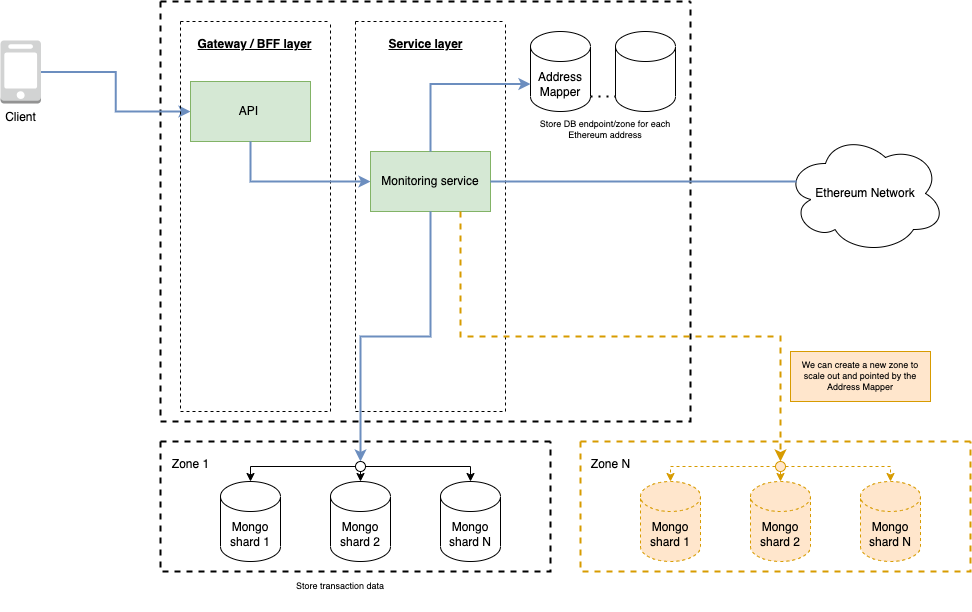

The diagram above was exported from draw.io. Its source (the exported page's mxGraphModel, read from the mxfile embedded in the PNG):
<mxGraphModel dx="2044" dy="667" grid="1" gridSize="10" guides="1" tooltips="1" connect="1" arrows="1" fold="1" page="1" pageScale="1" pageWidth="850" pageHeight="1100" math="0" shadow="0">
  <root>
    <mxCell id="0" />
    <mxCell id="1" parent="0" />
    <mxCell id="f99Tc6WFj3bFQIPv3O81-2" value="" style="swimlane;startSize=0;dashed=1;strokeWidth=2;" vertex="1" parent="1">
      <mxGeometry x="50" y="70" width="530" height="420" as="geometry" />
    </mxCell>
    <mxCell id="f99Tc6WFj3bFQIPv3O81-46" value="" style="swimlane;startSize=0;dashed=1;" vertex="1" parent="f99Tc6WFj3bFQIPv3O81-2">
      <mxGeometry x="195" y="20" width="150" height="390" as="geometry" />
    </mxCell>
    <mxCell id="f99Tc6WFj3bFQIPv3O81-4" value="Monitoring service" style="rounded=0;whiteSpace=wrap;html=1;fillColor=#d5e8d4;strokeColor=#82b366;" vertex="1" parent="f99Tc6WFj3bFQIPv3O81-46">
      <mxGeometry x="15" y="130" width="120" height="60" as="geometry" />
    </mxCell>
    <mxCell id="f99Tc6WFj3bFQIPv3O81-48" value="Service layer" style="text;html=1;align=center;verticalAlign=middle;resizable=0;points=[];autosize=1;strokeColor=none;fillColor=none;fontStyle=5" vertex="1" parent="f99Tc6WFj3bFQIPv3O81-46">
      <mxGeometry x="20" y="8" width="100" height="30" as="geometry" />
    </mxCell>
    <mxCell id="f99Tc6WFj3bFQIPv3O81-10" value="Address Mapper" style="shape=cylinder3;whiteSpace=wrap;html=1;boundedLbl=1;backgroundOutline=1;size=15;" vertex="1" parent="f99Tc6WFj3bFQIPv3O81-2">
      <mxGeometry x="370" y="30" width="60" height="80" as="geometry" />
    </mxCell>
    <mxCell id="f99Tc6WFj3bFQIPv3O81-11" value="" style="shape=cylinder3;whiteSpace=wrap;html=1;boundedLbl=1;backgroundOutline=1;size=15;" vertex="1" parent="f99Tc6WFj3bFQIPv3O81-2">
      <mxGeometry x="455" y="30" width="60" height="80" as="geometry" />
    </mxCell>
    <mxCell id="f99Tc6WFj3bFQIPv3O81-13" value="" style="endArrow=none;dashed=1;html=1;dashPattern=1 3;strokeWidth=2;rounded=0;entryX=0;entryY=1;entryDx=0;entryDy=-15;entryPerimeter=0;exitX=1;exitY=1;exitDx=0;exitDy=-15;exitPerimeter=0;" edge="1" parent="f99Tc6WFj3bFQIPv3O81-2" source="f99Tc6WFj3bFQIPv3O81-10" target="f99Tc6WFj3bFQIPv3O81-11">
      <mxGeometry width="50" height="50" relative="1" as="geometry">
        <mxPoint x="430" y="90" as="sourcePoint" />
        <mxPoint x="480" y="40" as="targetPoint" />
      </mxGeometry>
    </mxCell>
    <mxCell id="f99Tc6WFj3bFQIPv3O81-28" value="Store DB endpoint/zone for each Ethereum address" style="text;html=1;strokeColor=none;fillColor=none;align=center;verticalAlign=middle;whiteSpace=wrap;rounded=0;fontSize=9;" vertex="1" parent="f99Tc6WFj3bFQIPv3O81-2">
      <mxGeometry x="375" y="103" width="140" height="50" as="geometry" />
    </mxCell>
    <mxCell id="f99Tc6WFj3bFQIPv3O81-19" style="edgeStyle=orthogonalEdgeStyle;rounded=0;orthogonalLoop=1;jettySize=auto;html=1;exitX=0.5;exitY=0;exitDx=0;exitDy=0;entryX=0;entryY=0;entryDx=0;entryDy=52.5;entryPerimeter=0;fillColor=#dae8fc;strokeColor=#6c8ebf;strokeWidth=2;" edge="1" parent="f99Tc6WFj3bFQIPv3O81-2" source="f99Tc6WFj3bFQIPv3O81-4" target="f99Tc6WFj3bFQIPv3O81-10">
      <mxGeometry relative="1" as="geometry" />
    </mxCell>
    <mxCell id="f99Tc6WFj3bFQIPv3O81-17" style="edgeStyle=orthogonalEdgeStyle;rounded=0;orthogonalLoop=1;jettySize=auto;html=1;exitX=1;exitY=0.5;exitDx=0;exitDy=0;exitPerimeter=0;fillColor=#dae8fc;strokeColor=#6c8ebf;strokeWidth=2;" edge="1" parent="1" source="f99Tc6WFj3bFQIPv3O81-16" target="f99Tc6WFj3bFQIPv3O81-14">
      <mxGeometry relative="1" as="geometry" />
    </mxCell>
    <mxCell id="f99Tc6WFj3bFQIPv3O81-16" value="Client" style="outlineConnect=0;dashed=0;verticalLabelPosition=bottom;verticalAlign=top;align=center;html=1;shape=mxgraph.aws3.mobile_client;fillColor=#D2D3D3;gradientColor=none;" vertex="1" parent="1">
      <mxGeometry x="-110" y="109" width="40.5" height="63" as="geometry" />
    </mxCell>
    <mxCell id="f99Tc6WFj3bFQIPv3O81-27" value="" style="swimlane;startSize=0;dashed=1;strokeWidth=2;" vertex="1" parent="1">
      <mxGeometry x="50" y="510" width="390" height="130" as="geometry" />
    </mxCell>
    <mxCell id="f99Tc6WFj3bFQIPv3O81-7" value="Mongo shard 1" style="shape=cylinder3;whiteSpace=wrap;html=1;boundedLbl=1;backgroundOutline=1;size=15;" vertex="1" parent="f99Tc6WFj3bFQIPv3O81-27">
      <mxGeometry x="60" y="40" width="60" height="80" as="geometry" />
    </mxCell>
    <mxCell id="f99Tc6WFj3bFQIPv3O81-5" value="Mongo shard 2" style="shape=cylinder3;whiteSpace=wrap;html=1;boundedLbl=1;backgroundOutline=1;size=15;" vertex="1" parent="f99Tc6WFj3bFQIPv3O81-27">
      <mxGeometry x="170" y="40" width="60" height="80" as="geometry" />
    </mxCell>
    <mxCell id="f99Tc6WFj3bFQIPv3O81-6" value="Mongo shard N" style="shape=cylinder3;whiteSpace=wrap;html=1;boundedLbl=1;backgroundOutline=1;size=15;" vertex="1" parent="f99Tc6WFj3bFQIPv3O81-27">
      <mxGeometry x="280" y="40" width="60" height="80" as="geometry" />
    </mxCell>
    <mxCell id="f99Tc6WFj3bFQIPv3O81-25" style="edgeStyle=orthogonalEdgeStyle;rounded=0;orthogonalLoop=1;jettySize=auto;html=1;entryX=0.5;entryY=0;entryDx=0;entryDy=0;entryPerimeter=0;" edge="1" parent="1" source="f99Tc6WFj3bFQIPv3O81-20" target="f99Tc6WFj3bFQIPv3O81-7">
      <mxGeometry relative="1" as="geometry">
        <Array as="points">
          <mxPoint x="140" y="535" />
        </Array>
      </mxGeometry>
    </mxCell>
    <mxCell id="f99Tc6WFj3bFQIPv3O81-22" style="edgeStyle=orthogonalEdgeStyle;rounded=0;orthogonalLoop=1;jettySize=auto;html=1;exitX=0.5;exitY=1;exitDx=0;exitDy=0;entryX=0.5;entryY=0;entryDx=0;entryDy=0;entryPerimeter=0;" edge="1" parent="1" source="f99Tc6WFj3bFQIPv3O81-20" target="f99Tc6WFj3bFQIPv3O81-5">
      <mxGeometry relative="1" as="geometry" />
    </mxCell>
    <mxCell id="f99Tc6WFj3bFQIPv3O81-24" style="edgeStyle=orthogonalEdgeStyle;rounded=0;orthogonalLoop=1;jettySize=auto;html=1;entryX=0.5;entryY=0;entryDx=0;entryDy=0;entryPerimeter=0;" edge="1" parent="1" source="f99Tc6WFj3bFQIPv3O81-20" target="f99Tc6WFj3bFQIPv3O81-6">
      <mxGeometry relative="1" as="geometry">
        <Array as="points">
          <mxPoint x="360" y="535" />
        </Array>
      </mxGeometry>
    </mxCell>
    <mxCell id="f99Tc6WFj3bFQIPv3O81-20" value="" style="ellipse;whiteSpace=wrap;html=1;aspect=fixed;" vertex="1" parent="1">
      <mxGeometry x="245" y="530" width="10" height="10" as="geometry" />
    </mxCell>
    <mxCell id="f99Tc6WFj3bFQIPv3O81-26" style="edgeStyle=orthogonalEdgeStyle;rounded=0;orthogonalLoop=1;jettySize=auto;html=1;exitX=0.5;exitY=1;exitDx=0;exitDy=0;entryX=0.5;entryY=0;entryDx=0;entryDy=0;fillColor=#dae8fc;strokeColor=#6c8ebf;strokeWidth=2;" edge="1" parent="1" source="f99Tc6WFj3bFQIPv3O81-4" target="f99Tc6WFj3bFQIPv3O81-20">
      <mxGeometry relative="1" as="geometry" />
    </mxCell>
    <mxCell id="f99Tc6WFj3bFQIPv3O81-29" value="Zone 1" style="text;html=1;align=center;verticalAlign=middle;resizable=0;points=[];autosize=1;strokeColor=none;fillColor=none;" vertex="1" parent="1">
      <mxGeometry x="50" y="518" width="60" height="30" as="geometry" />
    </mxCell>
    <mxCell id="f99Tc6WFj3bFQIPv3O81-30" value="" style="swimlane;startSize=0;dashed=1;fillColor=#ffe6cc;strokeColor=#d79b00;strokeWidth=2;" vertex="1" parent="1">
      <mxGeometry x="470" y="510" width="390" height="130" as="geometry" />
    </mxCell>
    <mxCell id="f99Tc6WFj3bFQIPv3O81-31" value="Mongo shard 1" style="shape=cylinder3;whiteSpace=wrap;html=1;boundedLbl=1;backgroundOutline=1;size=15;dashed=1;fillColor=#ffe6cc;strokeColor=#d79b00;" vertex="1" parent="f99Tc6WFj3bFQIPv3O81-30">
      <mxGeometry x="60" y="40" width="60" height="80" as="geometry" />
    </mxCell>
    <mxCell id="f99Tc6WFj3bFQIPv3O81-32" value="Mongo shard 2" style="shape=cylinder3;whiteSpace=wrap;html=1;boundedLbl=1;backgroundOutline=1;size=15;dashed=1;fillColor=#ffe6cc;strokeColor=#d79b00;" vertex="1" parent="f99Tc6WFj3bFQIPv3O81-30">
      <mxGeometry x="170" y="40" width="60" height="80" as="geometry" />
    </mxCell>
    <mxCell id="f99Tc6WFj3bFQIPv3O81-34" value="Mongo shard N" style="shape=cylinder3;whiteSpace=wrap;html=1;boundedLbl=1;backgroundOutline=1;size=15;dashed=1;fillColor=#ffe6cc;strokeColor=#d79b00;" vertex="1" parent="f99Tc6WFj3bFQIPv3O81-30">
      <mxGeometry x="280" y="40" width="60" height="80" as="geometry" />
    </mxCell>
    <mxCell id="f99Tc6WFj3bFQIPv3O81-36" style="edgeStyle=orthogonalEdgeStyle;rounded=0;orthogonalLoop=1;jettySize=auto;html=1;entryX=0.5;entryY=0;entryDx=0;entryDy=0;entryPerimeter=0;dashed=1;fillColor=#ffe6cc;strokeColor=#d79b00;" edge="1" parent="1" source="f99Tc6WFj3bFQIPv3O81-39" target="f99Tc6WFj3bFQIPv3O81-31">
      <mxGeometry relative="1" as="geometry">
        <Array as="points">
          <mxPoint x="560" y="535" />
        </Array>
      </mxGeometry>
    </mxCell>
    <mxCell id="f99Tc6WFj3bFQIPv3O81-37" style="edgeStyle=orthogonalEdgeStyle;rounded=0;orthogonalLoop=1;jettySize=auto;html=1;exitX=0.5;exitY=1;exitDx=0;exitDy=0;entryX=0.5;entryY=0;entryDx=0;entryDy=0;entryPerimeter=0;fillColor=#ffe6cc;strokeColor=#d79b00;" edge="1" parent="1" source="f99Tc6WFj3bFQIPv3O81-39" target="f99Tc6WFj3bFQIPv3O81-32">
      <mxGeometry relative="1" as="geometry" />
    </mxCell>
    <mxCell id="f99Tc6WFj3bFQIPv3O81-38" style="edgeStyle=orthogonalEdgeStyle;rounded=0;orthogonalLoop=1;jettySize=auto;html=1;entryX=0.5;entryY=0;entryDx=0;entryDy=0;entryPerimeter=0;dashed=1;fillColor=#ffe6cc;strokeColor=#d79b00;" edge="1" parent="1" source="f99Tc6WFj3bFQIPv3O81-39" target="f99Tc6WFj3bFQIPv3O81-34">
      <mxGeometry relative="1" as="geometry">
        <Array as="points">
          <mxPoint x="780" y="535" />
        </Array>
      </mxGeometry>
    </mxCell>
    <mxCell id="f99Tc6WFj3bFQIPv3O81-39" value="" style="ellipse;whiteSpace=wrap;html=1;aspect=fixed;fillColor=#ffe6cc;strokeColor=#d79b00;" vertex="1" parent="1">
      <mxGeometry x="665" y="530" width="10" height="10" as="geometry" />
    </mxCell>
    <mxCell id="f99Tc6WFj3bFQIPv3O81-40" value="Zone N" style="text;html=1;align=center;verticalAlign=middle;resizable=0;points=[];autosize=1;" vertex="1" parent="1">
      <mxGeometry x="470" y="518" width="60" height="30" as="geometry" />
    </mxCell>
    <mxCell id="f99Tc6WFj3bFQIPv3O81-41" value="Store transaction data" style="text;html=1;strokeColor=none;fillColor=none;align=center;verticalAlign=middle;whiteSpace=wrap;rounded=0;fontSize=9;" vertex="1" parent="1">
      <mxGeometry x="160" y="630" width="140" height="50" as="geometry" />
    </mxCell>
    <mxCell id="f99Tc6WFj3bFQIPv3O81-42" style="edgeStyle=orthogonalEdgeStyle;rounded=0;orthogonalLoop=1;jettySize=auto;html=1;exitX=0.75;exitY=1;exitDx=0;exitDy=0;entryX=0.5;entryY=0;entryDx=0;entryDy=0;dashed=1;fillColor=#ffe6cc;strokeColor=#d79b00;strokeWidth=2;" edge="1" parent="1" source="f99Tc6WFj3bFQIPv3O81-4" target="f99Tc6WFj3bFQIPv3O81-39">
      <mxGeometry relative="1" as="geometry" />
    </mxCell>
    <mxCell id="f99Tc6WFj3bFQIPv3O81-43" value="We can create a new zone to scale out and pointed by the Address Mapper" style="text;html=1;strokeColor=#d79b00;fillColor=#ffe6cc;align=center;verticalAlign=middle;whiteSpace=wrap;rounded=0;fontSize=9;" vertex="1" parent="1">
      <mxGeometry x="680" y="420" width="140" height="50" as="geometry" />
    </mxCell>
    <mxCell id="f99Tc6WFj3bFQIPv3O81-44" value="" style="swimlane;startSize=0;dashed=1;" vertex="1" parent="1">
      <mxGeometry x="70" y="90" width="150" height="390" as="geometry" />
    </mxCell>
    <mxCell id="f99Tc6WFj3bFQIPv3O81-14" value="API&amp;nbsp;" style="rounded=0;whiteSpace=wrap;html=1;fillColor=#d5e8d4;strokeColor=#82b366;" vertex="1" parent="f99Tc6WFj3bFQIPv3O81-44">
      <mxGeometry x="10" y="60" width="120" height="60" as="geometry" />
    </mxCell>
    <mxCell id="f99Tc6WFj3bFQIPv3O81-18" style="edgeStyle=orthogonalEdgeStyle;rounded=0;orthogonalLoop=1;jettySize=auto;html=1;exitX=0.5;exitY=1;exitDx=0;exitDy=0;entryX=0;entryY=0.5;entryDx=0;entryDy=0;fillColor=#dae8fc;strokeColor=#6c8ebf;strokeWidth=2;" edge="1" parent="1" source="f99Tc6WFj3bFQIPv3O81-14" target="f99Tc6WFj3bFQIPv3O81-4">
      <mxGeometry relative="1" as="geometry" />
    </mxCell>
    <mxCell id="f99Tc6WFj3bFQIPv3O81-45" value="Gateway / BFF layer" style="text;html=1;align=center;verticalAlign=middle;resizable=0;points=[];autosize=1;strokeColor=none;fillColor=none;fontStyle=5" vertex="1" parent="1">
      <mxGeometry x="74" y="98" width="140" height="30" as="geometry" />
    </mxCell>
    <mxCell id="f99Tc6WFj3bFQIPv3O81-49" value="Ethereum Network" style="ellipse;shape=cloud;whiteSpace=wrap;html=1;" vertex="1" parent="1">
      <mxGeometry x="675" y="202" width="160" height="120" as="geometry" />
    </mxCell>
    <mxCell id="f99Tc6WFj3bFQIPv3O81-52" style="edgeStyle=orthogonalEdgeStyle;rounded=0;orthogonalLoop=1;jettySize=auto;html=1;entryX=0.07;entryY=0.4;entryDx=0;entryDy=0;entryPerimeter=0;endArrow=none;endFill=0;fillColor=#dae8fc;strokeColor=#6c8ebf;strokeWidth=2;" edge="1" parent="1" source="f99Tc6WFj3bFQIPv3O81-4" target="f99Tc6WFj3bFQIPv3O81-49">
      <mxGeometry relative="1" as="geometry" />
    </mxCell>
  </root>
</mxGraphModel>